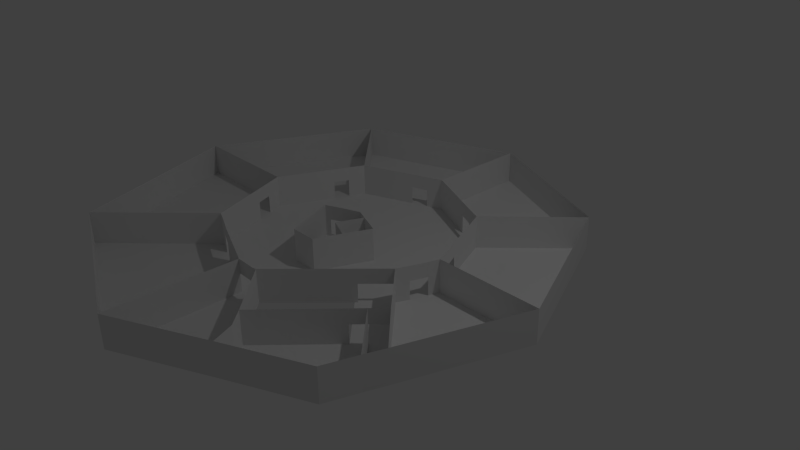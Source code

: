 # Source: 2OG.blend  (saved by Blender 2.72.0; exported with 4.5.12 LTS)
import bpy
from mathutils import Matrix  # noqa: F401  (used for matrix-valued properties, if any)

bpy.ops.wm.read_factory_settings(use_empty=True)
scene = bpy.context.scene
scene.name = 'Scene'

# ---- collections
col_collection_1 = bpy.data.collections.new('Collection 1'); scene.collection.children.link(col_collection_1)

# ---- materials (node trees are filled in below, after node groups)
mat_material = bpy.data.materials.new('Material')
mat_material.alpha_threshold = 0.0
mat_material.use_transparent_shadow = False
mat_material.roughness = 0.5
mat_material.line_color = (0.0, 0.0, 0.0, 1.0)

# ---- material node trees

# ---- world
world_world = bpy.data.worlds.new('World'); scene.world = world_world
world_world.color = (0.05088, 0.05088, 0.05088)
world_world.use_sun_shadow = False
world_world.sun_shadow_jitter_overblur = 0.0
world_world.cycles.sampling_method = 'MANUAL'
world_world.cycles.sample_map_resolution = 256

# ---- cameras
cam_camera = bpy.data.cameras.new('Camera')
cam_camera.clip_end = 100.0
cam_camera.lens = 35.0
cam_camera.sensor_width = 32.0
cam_camera.sensor_height = 18.0
cam_camera.ortho_scale = 7.314
cam_camera.dof.focus_distance = 0.0
cam_camera.dof.aperture_fstop = 128.0

# ---- lights
light_lamp = bpy.data.lights.new('Lamp', 'POINT')
light_lamp.transmission_factor = 0.0
light_lamp.cutoff_distance = 30.0
light_lamp.energy = 100.0
light_lamp.shadow_buffer_clip_start = 1.001
light_lamp.shadow_soft_size = 0.1
light_lamp.shadow_maximum_resolution = 0.006
light_lamp.use_absolute_resolution = True
light_lamp.cycles.use_multiple_importance_sampling = False

# ---- meshes
me_cube = bpy.data.meshes.new('Cube')
me_cube.from_pydata([(-3.707, 0.04744, 0.0), (-2.828, -2.436, 0.0), (-0.4199, -3.5, 0.0), (1.927, -2.43, 0.0), (2.75, -0.1104, 0.0), (1.817, 2.065, 0.0), (-0.3101, 3.039, 0.0), (-2.581, 2.271, 0.0), (-0.3924, -1.75, 0.0), (0.8707, -2.905, 0.0), (0.7516, -2.605, 0.0), (-0.04707, -1.751, 0.0), (-0.1007, -1.762, 0.0), (-1.591, -1.222, 0.0), (-1.362, -1.325, 0.0), (-1.154, -1.424, 0.0), (-2.042, 0.01104, 0.0), (-1.959, -0.214, 0.0), (-1.88, -0.429, 0.0), (-1.691, 0.7522, 0.0), (-1.496, 1.165, 0.0), (-1.599, 0.9503, 0.0), (-0.3266, 1.583, 0.0), (-0.5417, 1.504, 0.0), (-0.7614, 1.43, 0.0), (0.7979, 1.065, 0.0), (0.5861, 1.158, 0.0), (0.3881, 1.252, 0.0), (1.265, -0.0806, 0.0), (1.092, 0.3441, 0.0), (1.185, 0.1345, 0.0), (1.218, -0.2262, 0.0), (2.076, -2.003, 0.0), (2.175, -1.737, 0.0), (1.481, -1.396, 0.0), (1.658, -1.223, 0.0), (1.063, -0.607, 0.0), (1.134, -0.4442, 0.0), (0.5563, -2.387, 0.0), (0.7304, -0.9491, 0.0), (1.342, -1.547, 0.0), (0.7592, -0.9192, 0.0), (0.08469, -0.09148, 0.0), (0.1285, -0.1101, 0.0), (-0.5583, -0.8178, 0.0), (-0.1792, -0.8274, 0.0), (-0.1081, -0.0106, 0.0), (-0.1879, 0.02042, 0.0), (-0.343, 0.08912, 0.0), (-0.3408, -0.3341, 0.0), (-0.03719, -0.4715, 0.0), (-0.8349, -0.09586, 0.0), (-0.7684, -0.06794, 0.0), (-0.6035, -0.001463, 0.0), (-0.6035, -0.001463, 0.25), (-0.7684, -0.06794, 0.25), (-0.8349, -0.09586, 0.25), (-0.03719, -0.4715, 0.25), (-0.3408, -0.3341, 0.25), (-0.343, 0.08912, 0.25), (-0.1879, 0.02042, 0.25), (-0.1081, -0.0106, 0.25), (-0.1792, -0.8274, 0.25), (-0.5583, -0.8178, 0.25), (0.1285, -0.1101, 0.25), (0.08469, -0.09148, 0.25), (-3.707, 0.04744, 0.25), (-2.828, -2.436, 0.25), (-0.4199, -3.5, 0.25), (1.927, -2.43, 0.25), (2.75, -0.1104, 0.25), (1.817, 2.065, 0.25), (-0.3101, 3.039, 0.25), (-2.581, 2.271, 0.25), (-0.3924, -1.75, 0.25), (0.8707, -2.905, 0.25), (0.7516, -2.605, 0.25), (-0.04707, -1.751, 0.25), (-0.1007, -1.762, 0.25), (-1.591, -1.222, 0.25), (-1.362, -1.325, 0.25), (-1.154, -1.424, 0.25), (-2.042, 0.01104, 0.25), (-1.959, -0.214, 0.25), (-1.88, -0.429, 0.25), (-1.691, 0.7522, 0.25), (-1.496, 1.165, 0.25), (-1.599, 0.9503, 0.25), (-0.3266, 1.583, 0.25), (-0.5417, 1.504, 0.25), (-0.7614, 1.43, 0.25), (0.7979, 1.065, 0.25), (0.5861, 1.158, 0.25), (0.3881, 1.252, 0.25), (1.265, -0.0806, 0.25), (1.092, 0.3441, 0.25), (1.185, 0.1345, 0.25), (1.218, -0.2262, 0.25), (2.076, -2.003, 0.25), (2.175, -1.737, 0.25), (1.481, -1.396, 0.25), (1.658, -1.223, 0.25), (1.063, -0.607, 0.25), (1.134, -0.4442, 0.25), (0.5563, -2.387, 0.25), (0.7304, -0.9491, 0.25), (1.342, -1.547, 0.25), (0.7592, -0.9192, 0.25), (-3.707, 0.04744, 0.45), (-2.828, -2.436, 0.45), (-0.4199, -3.5, 0.45), (1.927, -2.43, 0.45), (2.75, -0.1104, 0.45), (1.817, 2.065, 0.45), (-0.3101, 3.039, 0.45), (-2.581, 2.271, 0.45), (-0.3924, -1.75, 0.45), (0.8707, -2.905, 0.45), (0.7516, -2.605, 0.45), (-0.04707, -1.751, 0.45), (-0.1007, -1.762, 0.45), (-1.591, -1.222, 0.45), (-1.362, -1.325, 0.45), (-1.154, -1.424, 0.45), (-2.042, 0.01104, 0.45), (-1.959, -0.214, 0.45), (-1.88, -0.429, 0.45), (-1.691, 0.7522, 0.45), (-1.496, 1.165, 0.45), (-1.599, 0.9503, 0.45), (-0.3266, 1.583, 0.45), (-0.5417, 1.504, 0.45), (-0.7614, 1.43, 0.45), (0.7979, 1.065, 0.45), (0.5861, 1.158, 0.45), (0.3881, 1.252, 0.45), (1.265, -0.0806, 0.45), (1.092, 0.3441, 0.45), (1.185, 0.1345, 0.45), (1.218, -0.2262, 0.45), (2.076, -2.003, 0.45), (2.175, -1.737, 0.45), (1.481, -1.396, 0.45), (1.658, -1.223, 0.45), (1.063, -0.607, 0.45), (1.134, -0.4442, 0.45), (0.5563, -2.387, 0.45), (0.7304, -0.9491, 0.45), (1.342, -1.547, 0.45), (0.7592, -0.9192, 0.45), (-0.6035, -0.001463, 0.45), (-0.7684, -0.06794, 0.45), (-0.8349, -0.09586, 0.45), (-0.03719, -0.4715, 0.45), (-0.3408, -0.3341, 0.45), (-0.343, 0.08912, 0.45), (-0.1879, 0.02042, 0.45), (-0.1081, -0.0106, 0.45), (-0.1792, -0.8274, 0.45), (-0.5583, -0.8178, 0.45), (0.1285, -0.1101, 0.45), (0.08469, -0.09148, 0.45)], [], [(32, 3, 9, 10, 38, 40, 34), (33, 32, 34, 35), (35, 34, 40, 39, 41, 36), (38, 10, 9, 2, 8, 12, 11), (8, 2, 1, 13, 14, 15), (13, 1, 0, 16, 17, 18), (20, 21, 19, 16, 0, 7), (20, 7, 6, 22, 23, 24), (22, 6, 5, 25, 26, 27), (28, 30, 29, 25, 5, 4), (28, 4, 33, 35, 36, 37, 31), (50, 45, 44, 51, 52, 53, 48, 47, 49), (28, 31, 37, 36, 41, 39, 50, 43, 42, 46, 47, 48, 53, 52, 51, 44, 45, 12, 8, 15, 14, 13, 18, 17, 16, 19, 21, 20, 24, 23, 22, 27, 26, 25, 29, 30), (11, 12, 45, 50, 39), (49, 47, 60, 58), (44, 51, 56, 63), (47, 46, 61, 60), (42, 43, 64, 65), (43, 50, 57, 64), (48, 47, 60, 59), (51, 52, 55, 56), (45, 44, 63, 62), (50, 49, 58, 57), (45, 50, 57, 62), (13, 18, 84, 79), (28, 31, 97, 94), (32, 98, 69, 3), (37, 36, 102, 103), (20, 86, 90, 24), (38, 104, 76, 10), (41, 107, 105, 39), (2, 68, 67, 1), (16, 82, 66, 0), (25, 29, 95, 91), (33, 99, 101, 35), (8, 74, 68, 2), (38, 104, 106, 40), (22, 88, 93, 27), (14, 13, 79, 80), (33, 99, 98, 32), (6, 72, 71, 5), (16, 19, 85, 82), (11, 77, 78, 12), (17, 16, 82, 83), (30, 28, 94, 96), (5, 71, 70, 4), (3, 69, 75, 9), (22, 88, 72, 6), (0, 66, 73, 7), (20, 86, 73, 7), (4, 70, 99, 33), (11, 77, 104, 38), (25, 5, 71, 91), (7, 73, 72, 6), (35, 101, 102, 36), (10, 76, 75, 9), (23, 89, 88, 22), (8, 15, 81, 74), (28, 94, 70, 4), (1, 67, 66, 0), (32, 98, 100, 34), (9, 75, 68, 2), (21, 20, 86, 87), (39, 105, 77, 11), (13, 79, 67, 1), (26, 92, 91, 25), (53, 48, 59, 54), (99, 141, 143, 101), (79, 121, 109, 67), (87, 129, 127, 85), (94, 136, 112, 70), (66, 108, 115, 73), (87, 86, 128, 129), (101, 143, 144, 102), (80, 79, 121, 122), (90, 132, 131, 89), (91, 95, 137, 133), (75, 117, 110, 68), (88, 130, 114, 72), (67, 109, 108, 66), (103, 102, 144, 145), (93, 135, 134, 92), (74, 81, 123, 116), (96, 94, 136, 138), (74, 116, 110, 68), (89, 131, 130, 88), (68, 110, 109, 67), (77, 119, 146, 104), (82, 124, 108, 66), (96, 138, 137, 95), (94, 97, 139, 136), (69, 111, 117, 75), (86, 128, 132, 90), (71, 113, 112, 70), (105, 147, 119, 77), (83, 82, 124, 125), (103, 145, 139, 97), (99, 141, 140, 98), (76, 118, 117, 75), (91, 71, 113, 133), (73, 115, 114, 72), (104, 146, 148, 106), (79, 84, 126, 121), (107, 102, 144, 149), (70, 112, 141, 99), (104, 146, 118, 76), (81, 80, 122, 123), (92, 134, 133, 91), (98, 140, 111, 69), (78, 120, 116, 74), (82, 85, 127, 124), (101, 143, 142, 100), (98, 140, 142, 100), (84, 83, 125, 126), (77, 119, 120, 78), (88, 130, 135, 93), (72, 114, 113, 71), (107, 149, 147, 105), (106, 148, 142, 100), (86, 128, 115, 73), (65, 64, 160, 161), (60, 61, 157, 156), (57, 58, 154, 153), (63, 56, 152, 159), (62, 57, 153, 158), (54, 59, 155, 150), (59, 60, 156, 155), (58, 60, 156, 154), (64, 57, 153, 160), (56, 55, 151, 152), (62, 63, 159, 158), (161, 157, 61, 65), (150, 151, 55, 54)])
me_cube.materials.append(mat_material)
me_cube.use_remesh_preserve_volume = False
me_cube.use_remesh_preserve_attributes = False
me_cube.use_mirror_vertex_groups = False
me_cube.update()

# ---- objects
ob_cube = bpy.data.objects.new('Cube', me_cube)
ob_lamp = bpy.data.objects.new('Lamp', light_lamp)
ob_camera = bpy.data.objects.new('Camera', cam_camera)

# ---- transforms, parenting, visibility, modifiers, constraints
ob_cube.location = (0.0, 0.0, 0.0)
ob_cube.lock_rotations_4d = False
ob_cube.empty_display_type = 'ARROWS'
ob_cube.lineart.crease_threshold = 0.0
ob_lamp.location = (4.076, 1.005, 5.904)
ob_lamp.rotation_euler = (0.6503, 0.05522, 1.866)
ob_lamp.lock_rotations_4d = False
ob_lamp.empty_display_type = 'ARROWS'
ob_lamp.color = (0.0, 0.0, 0.0, 0.0)
ob_lamp.lineart.crease_threshold = 0.0
ob_camera.location = (7.481, -6.508, 5.344)
ob_camera.rotation_euler = (1.109, 0.01082, 0.8149)
ob_camera.lock_rotations_4d = False
ob_camera.empty_display_type = 'ARROWS'
ob_camera.color = (0.0, 0.0, 0.0, 0.0)
ob_camera.display_type = 'WIRE'
ob_camera.lineart.crease_threshold = 0.0

# ---- collection membership
col_collection_1.objects.link(ob_cube)
col_collection_1.objects.link(ob_lamp)
col_collection_1.objects.link(ob_camera)

# ---- scene / render settings (as saved in the file)
scene.camera = ob_camera
scene.frame_start = 1; scene.frame_end = 250; scene.frame_set(1)
scene.render.engine = 'BLENDER_EEVEE_NEXT'
scene.render.resolution_percentage = 50
scene.render.dither_intensity = 0.0
scene.cycles.use_denoising = False
scene.cycles.samples = 10
scene.cycles.sampling_pattern = 'TABULATED_SOBOL'
scene.cycles.light_sampling_threshold = 0.0
scene.cycles.use_adaptive_sampling = False
scene.cycles.use_light_tree = False
scene.cycles.blur_glossy = 0.0
scene.cycles.pixel_filter_type = 'GAUSSIAN'
scene.cycles.sample_clamp_indirect = 0.0
scene.view_settings.view_transform = 'Standard'
bpy.context.view_layer.update()
